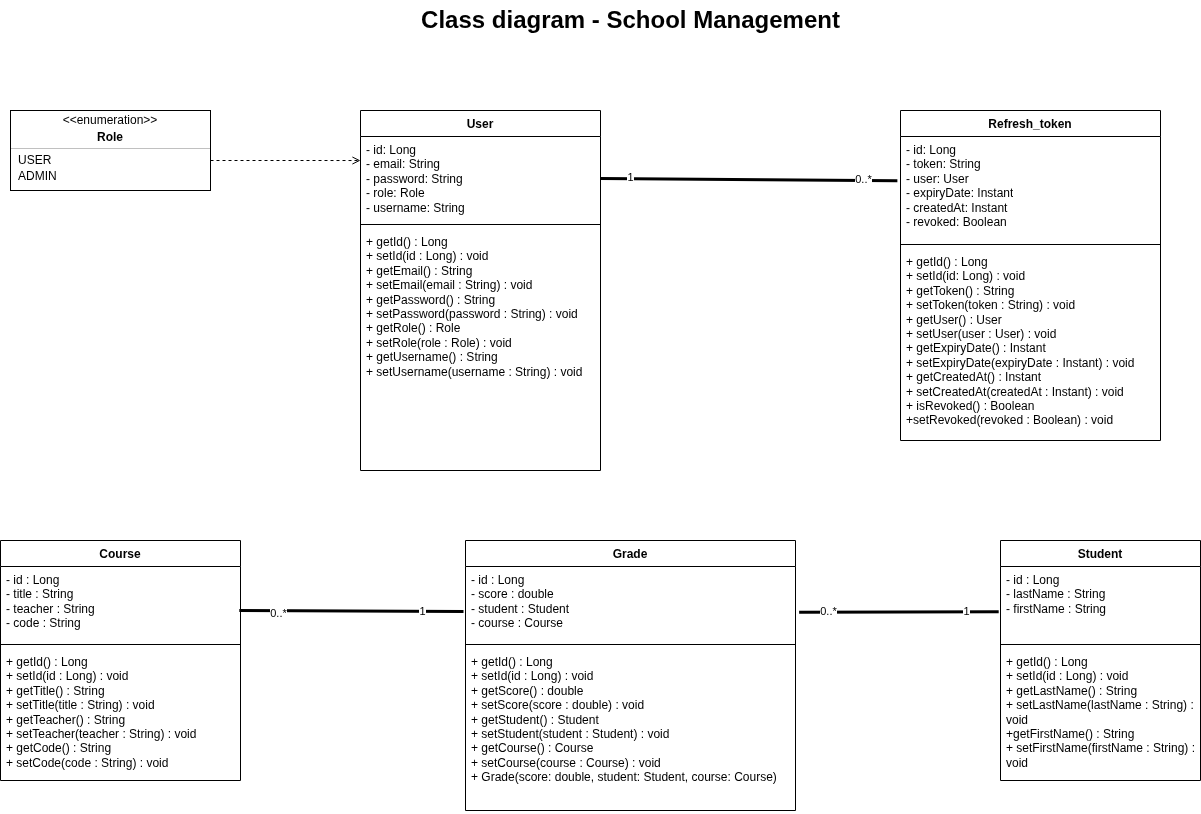

The diagram above was exported from draw.io. Its source (the exported page's mxGraphModel, read from the mxfile embedded in the PNG):
<mxGraphModel dx="1478" dy="1823" grid="1" gridSize="10" guides="1" tooltips="1" connect="1" arrows="1" fold="1" page="1" pageScale="1" pageWidth="850" pageHeight="1100" math="0" shadow="0">
  <root>
    <mxCell id="0" />
    <mxCell id="1" parent="0" />
    <mxCell id="2" value="User" style="swimlane;fontStyle=1;align=center;verticalAlign=top;childLayout=stackLayout;horizontal=1;startSize=26;horizontalStack=0;resizeParent=1;resizeParentMax=0;resizeLast=0;collapsible=1;marginBottom=0;whiteSpace=wrap;html=1;" vertex="1" parent="1">
      <mxGeometry x="400" y="40" width="240" height="360" as="geometry" />
    </mxCell>
    <mxCell id="3" value="- id: Long&lt;div&gt;&lt;font color=&quot;#000000&quot;&gt;- email: String&lt;/font&gt;&lt;/div&gt;&lt;div&gt;&lt;font color=&quot;#000000&quot;&gt;- password: String&lt;/font&gt;&lt;/div&gt;&lt;div&gt;&lt;font color=&quot;#000000&quot;&gt;&lt;font color=&quot;#000000&quot;&gt;- role: Role&lt;/font&gt;&lt;/font&gt;&lt;/div&gt;&lt;div&gt;&lt;font color=&quot;#000000&quot;&gt;&lt;font color=&quot;#000000&quot;&gt;- username: String&lt;br&gt;&lt;/font&gt;&lt;/font&gt;&lt;div&gt;&lt;br&gt;&lt;/div&gt;&lt;/div&gt;" style="text;strokeColor=none;fillColor=none;align=left;verticalAlign=top;spacingLeft=4;spacingRight=4;overflow=hidden;rotatable=0;points=[[0,0.5],[1,0.5]];portConstraint=eastwest;whiteSpace=wrap;html=1;" vertex="1" parent="2">
      <mxGeometry y="26" width="240" height="84" as="geometry" />
    </mxCell>
    <mxCell id="4" value="" style="line;strokeWidth=1;fillColor=none;align=left;verticalAlign=middle;spacingTop=-1;spacingLeft=3;spacingRight=3;rotatable=0;labelPosition=right;points=[];portConstraint=eastwest;strokeColor=inherit;" vertex="1" parent="2">
      <mxGeometry y="110" width="240" height="8" as="geometry" />
    </mxCell>
    <mxCell id="5" value="+ getId() : Long&lt;br&gt;+ setId(id : Long) : void&lt;br&gt;+ getEmail() : String&lt;br&gt;+ setEmail(email : String) : void&lt;br&gt;+ getPassword() : String&lt;br&gt;+ setPassword(password : String) : void&lt;br&gt;+ getRole() : Role&lt;br&gt;+ setRole(role : Role) : void&lt;br&gt;+ getUsername() : String&lt;br&gt;+ setUsername(username : String) : void" style="text;strokeColor=none;fillColor=none;align=left;verticalAlign=top;spacingLeft=4;spacingRight=4;overflow=hidden;rotatable=0;points=[[0,0.5],[1,0.5]];portConstraint=eastwest;whiteSpace=wrap;html=1;" vertex="1" parent="2">
      <mxGeometry y="118" width="240" height="242" as="geometry" />
    </mxCell>
    <mxCell id="7" value="Refresh_token" style="swimlane;fontStyle=1;align=center;verticalAlign=top;childLayout=stackLayout;horizontal=1;startSize=26;horizontalStack=0;resizeParent=1;resizeParentMax=0;resizeLast=0;collapsible=1;marginBottom=0;whiteSpace=wrap;html=1;" vertex="1" parent="1">
      <mxGeometry x="940" y="40" width="260" height="330" as="geometry" />
    </mxCell>
    <mxCell id="8" value="- id: Long&lt;div&gt;- token: String&lt;/div&gt;&lt;div&gt;- user: User&lt;/div&gt;&lt;div&gt;- expiryDate: Instant&lt;/div&gt;&lt;div&gt;- createdAt: Instant&lt;/div&gt;&lt;div&gt;- revoked: Boolean&lt;/div&gt;" style="text;strokeColor=none;fillColor=none;align=left;verticalAlign=top;spacingLeft=4;spacingRight=4;overflow=hidden;rotatable=0;points=[[0,0.5],[1,0.5]];portConstraint=eastwest;whiteSpace=wrap;html=1;" vertex="1" parent="7">
      <mxGeometry y="26" width="260" height="104" as="geometry" />
    </mxCell>
    <mxCell id="9" value="" style="line;strokeWidth=1;fillColor=none;align=left;verticalAlign=middle;spacingTop=-1;spacingLeft=3;spacingRight=3;rotatable=0;labelPosition=right;points=[];portConstraint=eastwest;strokeColor=inherit;" vertex="1" parent="7">
      <mxGeometry y="130" width="260" height="8" as="geometry" />
    </mxCell>
    <mxCell id="10" value="+ getId() : Long&lt;div&gt;+ setId(id: Long) : void&lt;/div&gt;&lt;div&gt;+ getToken() : String&lt;/div&gt;&lt;div&gt;+ setToken(token : String) : void&lt;/div&gt;&lt;div&gt;+ getUser() : User&lt;/div&gt;&lt;div&gt;+ setUser(user : User) : void&lt;/div&gt;&lt;div&gt;+ getExpiryDate() : Instant&lt;/div&gt;&lt;div&gt;+ setExpiryDate(expiryDate : Instant) : void&lt;/div&gt;&lt;div&gt;+ getCreatedAt() : Instant&lt;/div&gt;&lt;div&gt;+ setCreatedAt(createdAt : Instant) : void&lt;/div&gt;&lt;div&gt;+ isRevoked() : Boolean&lt;/div&gt;&lt;div&gt;+setRevoked(revoked : Boolean) : void&lt;/div&gt;" style="text;strokeColor=none;fillColor=none;align=left;verticalAlign=top;spacingLeft=4;spacingRight=4;overflow=hidden;rotatable=0;points=[[0,0.5],[1,0.5]];portConstraint=eastwest;whiteSpace=wrap;html=1;" vertex="1" parent="7">
      <mxGeometry y="138" width="260" height="192" as="geometry" />
    </mxCell>
    <mxCell id="14" value="" style="endArrow=none;startArrow=none;endFill=0;startFill=0;endSize=8;html=1;verticalAlign=bottom;labelBackgroundColor=none;strokeWidth=3;entryX=-0.012;entryY=0.425;entryDx=0;entryDy=0;entryPerimeter=0;exitX=1;exitY=0.5;exitDx=0;exitDy=0;" edge="1" parent="1" source="3" target="8">
      <mxGeometry width="160" relative="1" as="geometry">
        <mxPoint x="690" y="110" as="sourcePoint" />
        <mxPoint x="440" y="110" as="targetPoint" />
      </mxGeometry>
    </mxCell>
    <mxCell id="15" value="1" style="edgeLabel;html=1;align=center;verticalAlign=middle;resizable=0;points=[];" vertex="1" connectable="0" parent="14">
      <mxGeometry x="-0.8054" y="2" relative="1" as="geometry">
        <mxPoint as="offset" />
      </mxGeometry>
    </mxCell>
    <mxCell id="16" value="0..*" style="edgeLabel;html=1;align=center;verticalAlign=middle;resizable=0;points=[];" vertex="1" connectable="0" parent="14">
      <mxGeometry x="0.7674" y="1" relative="1" as="geometry">
        <mxPoint as="offset" />
      </mxGeometry>
    </mxCell>
    <mxCell id="17" value="Course" style="swimlane;fontStyle=1;align=center;verticalAlign=top;childLayout=stackLayout;horizontal=1;startSize=26;horizontalStack=0;resizeParent=1;resizeParentMax=0;resizeLast=0;collapsible=1;marginBottom=0;whiteSpace=wrap;html=1;" vertex="1" parent="1">
      <mxGeometry x="40" y="470" width="240" height="240" as="geometry" />
    </mxCell>
    <mxCell id="18" value="- id : Long&lt;div&gt;- title : String&lt;/div&gt;&lt;div&gt;- teacher : String&lt;/div&gt;&lt;div&gt;- code : String&lt;/div&gt;" style="text;strokeColor=none;fillColor=none;align=left;verticalAlign=top;spacingLeft=4;spacingRight=4;overflow=hidden;rotatable=0;points=[[0,0.5],[1,0.5]];portConstraint=eastwest;whiteSpace=wrap;html=1;" vertex="1" parent="17">
      <mxGeometry y="26" width="240" height="74" as="geometry" />
    </mxCell>
    <mxCell id="19" value="" style="line;strokeWidth=1;fillColor=none;align=left;verticalAlign=middle;spacingTop=-1;spacingLeft=3;spacingRight=3;rotatable=0;labelPosition=right;points=[];portConstraint=eastwest;strokeColor=inherit;" vertex="1" parent="17">
      <mxGeometry y="100" width="240" height="8" as="geometry" />
    </mxCell>
    <mxCell id="20" value="&lt;span style=&quot;color: rgb(0, 0, 0);&quot;&gt;+ getId() : Long&lt;/span&gt;&lt;br style=&quot;color: rgb(63, 63, 63); scrollbar-color: rgb(226, 226, 226) rgb(251, 251, 251);&quot;&gt;&lt;span style=&quot;color: rgb(0, 0, 0);&quot;&gt;+ setId(id : Long) : void&lt;/span&gt;&lt;div&gt;&lt;span style=&quot;color: rgb(0, 0, 0);&quot;&gt;+ getTitle() : String&lt;/span&gt;&lt;/div&gt;&lt;div&gt;&lt;span style=&quot;color: rgb(0, 0, 0);&quot;&gt;+ setTitle(title : String) : void&lt;/span&gt;&lt;/div&gt;&lt;div&gt;&lt;span style=&quot;color: rgb(0, 0, 0);&quot;&gt;+ getTeacher() : String&lt;/span&gt;&lt;/div&gt;&lt;div&gt;&lt;span style=&quot;color: rgb(0, 0, 0);&quot;&gt;+ setTeacher(teacher : String) : void&lt;/span&gt;&lt;/div&gt;&lt;div&gt;&lt;span style=&quot;color: rgb(0, 0, 0);&quot;&gt;+ getCode() : String&lt;/span&gt;&lt;/div&gt;&lt;div&gt;&lt;span style=&quot;color: rgb(0, 0, 0);&quot;&gt;+ setCode(code : String) : void&lt;/span&gt;&lt;/div&gt;" style="text;strokeColor=none;fillColor=none;align=left;verticalAlign=top;spacingLeft=4;spacingRight=4;overflow=hidden;rotatable=0;points=[[0,0.5],[1,0.5]];portConstraint=eastwest;whiteSpace=wrap;html=1;" vertex="1" parent="17">
      <mxGeometry y="108" width="240" height="132" as="geometry" />
    </mxCell>
    <mxCell id="22" value="Grade" style="swimlane;fontStyle=1;align=center;verticalAlign=top;childLayout=stackLayout;horizontal=1;startSize=26;horizontalStack=0;resizeParent=1;resizeParentMax=0;resizeLast=0;collapsible=1;marginBottom=0;whiteSpace=wrap;html=1;" vertex="1" parent="1">
      <mxGeometry x="505" y="470" width="330" height="270" as="geometry" />
    </mxCell>
    <mxCell id="23" value="- id : Long&lt;div&gt;- score : double&lt;/div&gt;&lt;div&gt;- student : Student&lt;/div&gt;&lt;div&gt;- course : Course&lt;/div&gt;" style="text;strokeColor=none;fillColor=none;align=left;verticalAlign=top;spacingLeft=4;spacingRight=4;overflow=hidden;rotatable=0;points=[[0,0.5],[1,0.5]];portConstraint=eastwest;whiteSpace=wrap;html=1;" vertex="1" parent="22">
      <mxGeometry y="26" width="330" height="74" as="geometry" />
    </mxCell>
    <mxCell id="24" value="" style="line;strokeWidth=1;fillColor=none;align=left;verticalAlign=middle;spacingTop=-1;spacingLeft=3;spacingRight=3;rotatable=0;labelPosition=right;points=[];portConstraint=eastwest;strokeColor=inherit;" vertex="1" parent="22">
      <mxGeometry y="100" width="330" height="8" as="geometry" />
    </mxCell>
    <mxCell id="25" value="&lt;span style=&quot;scrollbar-color: rgb(226, 226, 226) rgb(251, 251, 251); color: rgb(0, 0, 0);&quot;&gt;+ getId() : Long&lt;/span&gt;&lt;br style=&quot;scrollbar-color: rgb(226, 226, 226) rgb(251, 251, 251); color: rgb(63, 63, 63);&quot;&gt;&lt;span style=&quot;scrollbar-color: rgb(226, 226, 226) rgb(251, 251, 251); color: rgb(0, 0, 0);&quot;&gt;+ setId(id : Long) : void&lt;/span&gt;&lt;div&gt;&lt;span style=&quot;scrollbar-color: rgb(226, 226, 226) rgb(251, 251, 251); color: rgb(0, 0, 0);&quot;&gt;+ getScore() : double&lt;/span&gt;&lt;/div&gt;&lt;div&gt;&lt;span style=&quot;scrollbar-color: rgb(226, 226, 226) rgb(251, 251, 251); color: rgb(0, 0, 0);&quot;&gt;+ setScore(score : double) : void&lt;/span&gt;&lt;/div&gt;&lt;div&gt;&lt;span style=&quot;scrollbar-color: rgb(226, 226, 226) rgb(251, 251, 251); color: rgb(0, 0, 0);&quot;&gt;+ getStudent() : Student&lt;/span&gt;&lt;/div&gt;&lt;div&gt;&lt;span style=&quot;scrollbar-color: rgb(226, 226, 226) rgb(251, 251, 251); color: rgb(0, 0, 0);&quot;&gt;+ setStudent(student : Student) : void&lt;/span&gt;&lt;/div&gt;&lt;div&gt;&lt;span style=&quot;scrollbar-color: rgb(226, 226, 226) rgb(251, 251, 251); color: rgb(0, 0, 0);&quot;&gt;+ getCourse() : Course&lt;/span&gt;&lt;/div&gt;&lt;div&gt;&lt;span style=&quot;scrollbar-color: rgb(226, 226, 226) rgb(251, 251, 251); color: rgb(0, 0, 0);&quot;&gt;+ setCourse(course : Course) : void&lt;/span&gt;&lt;/div&gt;&lt;div&gt;&lt;span style=&quot;scrollbar-color: rgb(226, 226, 226) rgb(251, 251, 251); color: rgb(0, 0, 0);&quot;&gt;+ Grade(score: double, student: Student, course: Course)&lt;/span&gt;&lt;/div&gt;&lt;div&gt;&lt;span style=&quot;scrollbar-color: rgb(226, 226, 226) rgb(251, 251, 251); color: rgb(0, 0, 0);&quot;&gt;&lt;br&gt;&lt;/span&gt;&lt;/div&gt;" style="text;strokeColor=none;fillColor=none;align=left;verticalAlign=top;spacingLeft=4;spacingRight=4;overflow=hidden;rotatable=0;points=[[0,0.5],[1,0.5]];portConstraint=eastwest;whiteSpace=wrap;html=1;" vertex="1" parent="22">
      <mxGeometry y="108" width="330" height="162" as="geometry" />
    </mxCell>
    <mxCell id="26" value="Student" style="swimlane;fontStyle=1;align=center;verticalAlign=top;childLayout=stackLayout;horizontal=1;startSize=26;horizontalStack=0;resizeParent=1;resizeParentMax=0;resizeLast=0;collapsible=1;marginBottom=0;whiteSpace=wrap;html=1;" vertex="1" parent="1">
      <mxGeometry x="1040" y="470" width="200" height="240" as="geometry" />
    </mxCell>
    <mxCell id="27" value="- id : Long&lt;div&gt;- lastName : String&lt;/div&gt;&lt;div&gt;- firstName : String&lt;/div&gt;" style="text;strokeColor=none;fillColor=none;align=left;verticalAlign=top;spacingLeft=4;spacingRight=4;overflow=hidden;rotatable=0;points=[[0,0.5],[1,0.5]];portConstraint=eastwest;whiteSpace=wrap;html=1;" vertex="1" parent="26">
      <mxGeometry y="26" width="200" height="74" as="geometry" />
    </mxCell>
    <mxCell id="28" value="" style="line;strokeWidth=1;fillColor=none;align=left;verticalAlign=middle;spacingTop=-1;spacingLeft=3;spacingRight=3;rotatable=0;labelPosition=right;points=[];portConstraint=eastwest;strokeColor=inherit;" vertex="1" parent="26">
      <mxGeometry y="100" width="200" height="8" as="geometry" />
    </mxCell>
    <mxCell id="29" value="&lt;span style=&quot;scrollbar-color: rgb(226, 226, 226) rgb(251, 251, 251); color: rgb(0, 0, 0);&quot;&gt;+ getId() : Long&lt;/span&gt;&lt;br style=&quot;scrollbar-color: rgb(226, 226, 226) rgb(251, 251, 251); color: rgb(63, 63, 63);&quot;&gt;&lt;span style=&quot;scrollbar-color: rgb(226, 226, 226) rgb(251, 251, 251); color: rgb(0, 0, 0);&quot;&gt;+ setId(id : Long) : void&lt;/span&gt;&lt;div&gt;&lt;span style=&quot;scrollbar-color: rgb(226, 226, 226) rgb(251, 251, 251); color: rgb(0, 0, 0);&quot;&gt;+ getLastName() : String&lt;/span&gt;&lt;/div&gt;&lt;div&gt;&lt;span style=&quot;scrollbar-color: rgb(226, 226, 226) rgb(251, 251, 251); color: rgb(0, 0, 0);&quot;&gt;+ setLastName(lastName : String) : void&lt;/span&gt;&lt;/div&gt;&lt;div&gt;&lt;span style=&quot;scrollbar-color: rgb(226, 226, 226) rgb(251, 251, 251); color: rgb(0, 0, 0);&quot;&gt;+getFirstName() : String&lt;/span&gt;&lt;/div&gt;&lt;div&gt;&lt;span style=&quot;scrollbar-color: rgb(226, 226, 226) rgb(251, 251, 251); color: rgb(0, 0, 0);&quot;&gt;+ setFirstName(firstName : String) : void&lt;/span&gt;&lt;/div&gt;" style="text;strokeColor=none;fillColor=none;align=left;verticalAlign=top;spacingLeft=4;spacingRight=4;overflow=hidden;rotatable=0;points=[[0,0.5],[1,0.5]];portConstraint=eastwest;whiteSpace=wrap;html=1;" vertex="1" parent="26">
      <mxGeometry y="108" width="200" height="132" as="geometry" />
    </mxCell>
    <mxCell id="30" value="" style="endArrow=none;startArrow=none;endFill=0;startFill=0;endSize=8;html=1;verticalAlign=bottom;labelBackgroundColor=none;strokeWidth=3;exitX=1.011;exitY=0.619;exitDx=0;exitDy=0;exitPerimeter=0;entryX=-0.009;entryY=0.613;entryDx=0;entryDy=0;entryPerimeter=0;" edge="1" parent="1" source="23" target="27">
      <mxGeometry width="160" relative="1" as="geometry">
        <mxPoint x="690" y="540" as="sourcePoint" />
        <mxPoint x="850" y="540" as="targetPoint" />
      </mxGeometry>
    </mxCell>
    <mxCell id="31" value="1" style="edgeLabel;html=1;align=center;verticalAlign=middle;resizable=0;points=[];" vertex="1" connectable="0" parent="30">
      <mxGeometry x="0.6792" y="1" relative="1" as="geometry">
        <mxPoint as="offset" />
      </mxGeometry>
    </mxCell>
    <mxCell id="34" value="0..*" style="edgeLabel;html=1;align=center;verticalAlign=middle;resizable=0;points=[];" vertex="1" connectable="0" parent="30">
      <mxGeometry x="-0.7089" y="1" relative="1" as="geometry">
        <mxPoint as="offset" />
      </mxGeometry>
    </mxCell>
    <mxCell id="35" value="" style="endArrow=none;startArrow=none;endFill=0;startFill=0;endSize=8;html=1;verticalAlign=bottom;labelBackgroundColor=none;strokeWidth=3;exitX=0.995;exitY=0.595;exitDx=0;exitDy=0;exitPerimeter=0;entryX=-0.006;entryY=0.608;entryDx=0;entryDy=0;entryPerimeter=0;" edge="1" parent="1" source="18" target="23">
      <mxGeometry width="160" relative="1" as="geometry">
        <mxPoint x="290" y="542" as="sourcePoint" />
        <mxPoint x="459" y="540" as="targetPoint" />
      </mxGeometry>
    </mxCell>
    <mxCell id="36" value="1" style="edgeLabel;html=1;align=center;verticalAlign=middle;resizable=0;points=[];" vertex="1" connectable="0" parent="35">
      <mxGeometry x="0.6337" relative="1" as="geometry">
        <mxPoint as="offset" />
      </mxGeometry>
    </mxCell>
    <mxCell id="38" value="0..*" style="edgeLabel;html=1;align=center;verticalAlign=middle;resizable=0;points=[];" vertex="1" connectable="0" parent="35">
      <mxGeometry x="-0.6537" y="-2" relative="1" as="geometry">
        <mxPoint as="offset" />
      </mxGeometry>
    </mxCell>
    <mxCell id="44" value="" style="fontStyle=1;align=center;verticalAlign=middle;childLayout=stackLayout;horizontal=1;horizontalStack=0;resizeParent=1;resizeParentMax=0;resizeLast=0;marginBottom=0;" vertex="1" parent="1">
      <mxGeometry x="50" y="40" width="200" height="80" as="geometry" />
    </mxCell>
    <mxCell id="45" value="&amp;lt;&amp;lt;enumeration&amp;gt;&amp;gt;" style="html=1;align=center;spacing=0;verticalAlign=middle;strokeColor=none;fillColor=none;whiteSpace=wrap;" vertex="1" parent="44">
      <mxGeometry width="200" height="20" as="geometry" />
    </mxCell>
    <mxCell id="46" value="Role" style="html=1;align=center;spacing=0;verticalAlign=middle;strokeColor=none;fillColor=none;whiteSpace=wrap;fontStyle=1;" vertex="1" parent="44">
      <mxGeometry y="20" width="200" height="14" as="geometry" />
    </mxCell>
    <mxCell id="47" value="" style="line;strokeWidth=0.25;fillColor=none;align=left;verticalAlign=middle;spacingTop=-1;spacingLeft=3;spacingRight=3;rotatable=0;labelPosition=right;points=[];portConstraint=eastwest;" vertex="1" parent="44">
      <mxGeometry y="34" width="200" height="8" as="geometry" />
    </mxCell>
    <mxCell id="48" value="USER" style="html=1;align=left;spacing=0;spacingLeft=8;verticalAlign=middle;strokeColor=none;fillColor=none;whiteSpace=wrap;" vertex="1" parent="44">
      <mxGeometry y="42" width="200" height="16" as="geometry" />
    </mxCell>
    <mxCell id="49" value="ADMIN" style="html=1;align=left;spacing=0;spacingLeft=8;verticalAlign=middle;strokeColor=none;fillColor=none;whiteSpace=wrap;" vertex="1" parent="44">
      <mxGeometry y="58" width="200" height="16" as="geometry" />
    </mxCell>
    <mxCell id="50" value="" style="html=1;align=left;spacing=0;spacingLeft=8;verticalAlign=middle;strokeColor=none;fillColor=none;whiteSpace=wrap;" vertex="1" parent="44">
      <mxGeometry y="74" width="200" height="6" as="geometry" />
    </mxCell>
    <mxCell id="52" value="" style="endArrow=open;html=1;rounded=0;align=center;verticalAlign=bottom;dashed=1;endFill=0;labelBackgroundColor=none;exitX=1;exitY=0.5;exitDx=0;exitDy=0;entryX=0;entryY=0.286;entryDx=0;entryDy=0;entryPerimeter=0;" edge="1" parent="1" source="48" target="3">
      <mxGeometry relative="1" as="geometry">
        <mxPoint x="250" y="80" as="sourcePoint" />
        <mxPoint x="390" y="79" as="targetPoint" />
      </mxGeometry>
    </mxCell>
    <mxCell id="53" value="" style="resizable=0;html=1;align=center;verticalAlign=top;labelBackgroundColor=none;" connectable="0" vertex="1" parent="52">
      <mxGeometry relative="1" as="geometry" />
    </mxCell>
    <mxCell id="54" value="Class diagram - School Management" style="text;strokeColor=none;fillColor=none;html=1;fontSize=24;fontStyle=1;verticalAlign=middle;align=center;" vertex="1" parent="1">
      <mxGeometry x="620" y="-70" width="100" height="40" as="geometry" />
    </mxCell>
  </root>
</mxGraphModel>